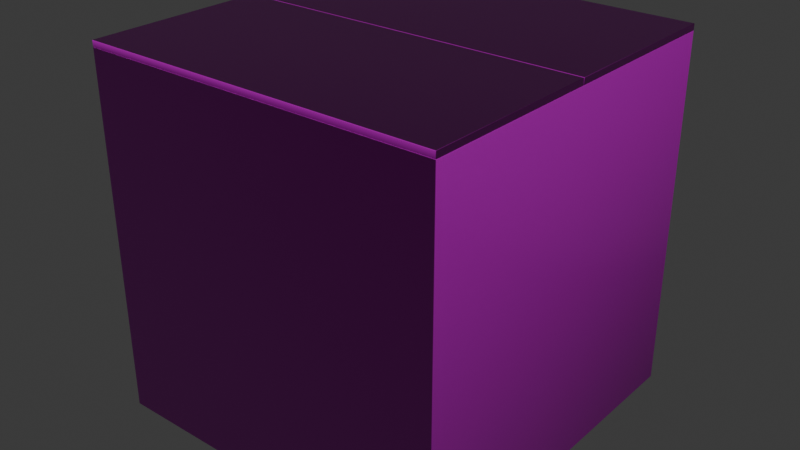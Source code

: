 # Source: cardboardsafe.blend  (saved by Blender 4.5.90; exported with 4.5.12 LTS)
import bpy
from mathutils import Matrix  # noqa: F401  (used for matrix-valued properties, if any)

bpy.ops.wm.read_factory_settings(use_empty=True)
scene = bpy.context.scene
scene.name = 'Scene'

# ---- collections
col_collection = bpy.data.collections.new('Collection'); scene.collection.children.link(col_collection)

# ---- images (referenced by path relative to the original .blend; pixels are not part of the script)
import os
ASSET_DIR = os.environ.get("B2B_ASSET_DIR", "")  # directory of the original .blend (textures are referenced by path, not embedded)
HERE = os.path.dirname(os.path.abspath(__file__))  # packed textures are extracted next to this script under _unpacked/

def load_image(name, relpath, width, height, colorspace="sRGB"):
    """Load a texture the original file referenced (path relative to the .blend, or extracted next to this script)."""
    p = next((c for c in (os.path.join(HERE, relpath), os.path.join(ASSET_DIR, relpath)) if relpath and os.path.exists(c)), "")
    if p:
        img = bpy.data.images.load(p, check_existing=True)
        img.name = name
    else:  # same state as the original file: an image datablock whose file is absent (Cycles renders it pink)
        img = bpy.data.images.new(name, width, height)
        img.source = "FILE"
        img.filepath = "//" + (relpath or name)
    img.colorspace_settings.name = colorspace
    return img
img_cardboardsafe_defaultmaterial_height_png = load_image('cardboardsafe_DefaultMaterial_Height.png', 'cardboardsafe_DefaultMaterial_Height.png', 1024, 1024, 'Non-Color')
img_cardboardsafe_defaultmaterial_basecolor_png = load_image('cardboardsafe_DefaultMaterial_BaseColor.png', 'cardboardsafe_DefaultMaterial_BaseColor.png', 1024, 1024, 'sRGB')
img_cardboardsafe_defaultmaterial_metallic_png = load_image('cardboardsafe_DefaultMaterial_Metallic.png', 'cardboardsafe_DefaultMaterial_Metallic.png', 1024, 1024, 'Non-Color')
img_cardboardsafe_defaultmaterial_roughness_png = load_image('cardboardsafe_DefaultMaterial_Roughness.png', 'cardboardsafe_DefaultMaterial_Roughness.png', 1024, 1024, 'Non-Color')
img_cardboardsafe_defaultmaterial_normal_png = load_image('cardboardsafe_DefaultMaterial_Normal.png', 'cardboardsafe_DefaultMaterial_Normal.png', 1024, 1024, 'Non-Color')

# ---- materials (node trees are filled in below, after node groups)
mat_material = bpy.data.materials.new('Material')
mat_material.alpha_threshold = 0.0
mat_material.roughness = 0.5
mat_material.line_color = (0.0, 0.0, 0.0, 1.0)

# ---- material node trees
mat_material.use_nodes = True; mat_material.node_tree.nodes.clear()
_N = mat_material.node_tree.nodes; _L = mat_material.node_tree.links
n0 = _N.new('ShaderNodeOutputMaterial'); n0.name = 'Material Output'; n0.location = (200, 100)
n1 = _N.new('ShaderNodeBsdfPrincipled'); n1.name = 'Principled BSDF'; n1.location = (-200, 100)
n1.inputs[3].default_value = 1.45
n2 = _N.new('ShaderNodeTexImage'); n2.name = 'Image Texture'; n2.location = (85, -876)
n2.label = 'Displacement'
n2.image = img_cardboardsafe_defaultmaterial_height_png
n3 = _N.new('ShaderNodeDisplacement'); n3.name = 'Displacement'; n3.location = (-100, -600)
n4 = _N.new('ShaderNodeTexImage'); n4.name = 'Image Texture.001'; n4.location = (85, -36)
n4.label = 'Base Color'
n4.image = img_cardboardsafe_defaultmaterial_basecolor_png
n5 = _N.new('ShaderNodeTexImage'); n5.name = 'Image Texture.002'; n5.location = (85, -316)
n5.label = 'Metallic'
n5.image = img_cardboardsafe_defaultmaterial_metallic_png
n6 = _N.new('ShaderNodeTexImage'); n6.name = 'Image Texture.003'; n6.location = (85, -596)
n6.label = 'Roughness'
n6.image = img_cardboardsafe_defaultmaterial_roughness_png
n7 = _N.new('ShaderNodeTexImage'); n7.name = 'Image Texture.004'; n7.location = (85, -1156)
n7.label = 'Normal'
n7.image = img_cardboardsafe_defaultmaterial_normal_png
n8 = _N.new('ShaderNodeNormalMap'); n8.name = 'Normal Map'; n8.location = (-450, -820)
n9 = _N.new('ShaderNodeMapping'); n9.name = 'Mapping'; n9.location = (230, -36)
n10 = _N.new('NodeReroute'); n10.name = 'Reroute'; n10.location = (35, -673)
n10.width = 10
n10.socket_idname = 'NodeSocketVector'
n11 = _N.new('ShaderNodeTexCoord'); n11.name = 'Texture Coordinate'; n11.location = (30, -36)
n12 = _N.new('NodeFrame'); n12.name = 'Frame'; n12.location = (-1480, 136)
n12.label = 'Mapping'
n12.width = 400
n13 = _N.new('NodeFrame'); n13.name = 'Frame.001'; n13.location = (-835, 336)
n13.label = 'Textures'
n13.width = 355
n2.parent = n13
n4.parent = n13
n5.parent = n13
n6.parent = n13
n7.parent = n13
n9.parent = n12
n10.parent = n13
n11.parent = n12
_L.new(n1.outputs[0], n0.inputs[0])
_L.new(n2.outputs[0], n3.inputs[0])
_L.new(n3.outputs[0], n0.inputs[2])
_L.new(n4.outputs[0], n1.inputs[0])
_L.new(n5.outputs[0], n1.inputs[1])
_L.new(n6.outputs[0], n1.inputs[2])
_L.new(n7.outputs[0], n8.inputs[1])
_L.new(n8.outputs[0], n1.inputs[5])
_L.new(n10.outputs[0], n4.inputs[0])
_L.new(n10.outputs[0], n5.inputs[0])
_L.new(n10.outputs[0], n6.inputs[0])
_L.new(n10.outputs[0], n2.inputs[0])
_L.new(n10.outputs[0], n7.inputs[0])
_L.new(n9.outputs[0], n10.inputs[0])
_L.new(n11.outputs[2], n9.inputs[0])
n0.is_active_output = True

# ---- world
world_world = bpy.data.worlds.new('World'); scene.world = world_world
world_world.use_nodes = True; world_world.node_tree.nodes.clear()
_N = world_world.node_tree.nodes; _L = world_world.node_tree.links
n0 = _N.new('ShaderNodeOutputWorld'); n0.name = 'World Output'; n0.location = (200, 100)
n1 = _N.new('ShaderNodeBackground'); n1.name = 'Background'; n1.location = (-200, 100)
n1.inputs[0].default_value = (0.05088, 0.05088, 0.05088, 1.0)
_L.new(n1.outputs[0], n0.inputs[0])
n0.is_active_output = True
world_world.color = (0.05088, 0.05088, 0.05088)
world_world.sun_shadow_jitter_overblur = 0.0

# ---- meshes
me_cube_002 = bpy.data.meshes.new('Cube.002')
me_cube_002.from_pydata([(-0.4656, -0.4656, -0.4656), (-0.4501, -0.4501, 0.4656), (-0.4656, 0.4656, -0.4656), (-0.4501, 0.4501, 0.4656), (0.4656, -0.4656, -0.4656), (0.4501, -0.4501, 0.4656), (0.4656, 0.4656, -0.4656), (0.4501, 0.4501, 0.4656), (-0.4656, -0.4656, 0.4656), (-0.4656, 0.4656, 0.4656), (0.4656, 0.4656, 0.4656), (0.4656, -0.4656, 0.4656), (-0.4501, -0.4501, -0.4511), (-0.4501, 0.4501, -0.4511), (0.4501, 0.4501, -0.4511), (0.4501, -0.4501, -0.4511)], [], [(0, 8, 9, 2), (2, 9, 10, 6), (6, 10, 11, 4), (4, 11, 8, 0), (2, 6, 4, 0), (7, 3, 13, 14), (1, 3, 9, 8), (3, 7, 10, 9), (7, 5, 11, 10), (5, 1, 8, 11), (14, 13, 12, 15), (5, 7, 14, 15), (3, 1, 12, 13), (1, 5, 15, 12)])
me_cube_002.polygons.foreach_set('use_smooth', [True] * 14)
_uv = me_cube_002.uv_layers.new(name='UVMap')
_uv.uv.foreach_set('vector', [0.252, 0.252, 1.275e-09, 0.252, 2.03e-08, 1.532e-15, 0.252, 1.902e-08, 0.252, 0.5039, 2.55e-09, 0.5039, 2.157e-08, 0.252, 0.252, 0.252, 0.5039, 0.252, 0.252, 0.252, 0.252, -1.275e-09, 0.5039, 1.775e-08, 0.5039, 0.5039, 0.252, 0.5039, 0.252, 0.252, 0.5039, 0.252, 0.252, 0.5039, 0.252, 0.7559, 3.825e-09, 0.7559, 2.285e-08, 0.5039, 0.5039, 0.252, 0.7475, 0.252, 0.7475, 0.5, 0.5039, 0.5, 0.5081, 0.2478, 0.7517, 0.2478, 0.7559, 0.252, 0.5039, 0.252, 0.7517, 0.2478, 0.7517, 0.004191, 0.7559, 1.647e-08, 0.7559, 0.252, 0.7517, 0.004191, 0.5081, 0.004191, 0.5039, -2.55e-09, 0.7559, 1.647e-08, 0.5081, 0.004191, 0.5081, 0.2478, 0.5039, 0.252, 0.5039, -2.55e-09, 0.9911, 0.5, 0.9911, 0.7436, 0.7475, 0.7436, 0.7475, 0.5, 0.5039, 0.5, 0.7475, 0.5, 0.7475, 0.748, 0.5039, 0.748, 0.252, 0.5039, 0.4955, 0.5039, 0.4955, 0.752, 0.252, 0.752, 0.7475, 0.252, 0.9911, 0.252, 0.9911, 0.5, 0.7475, 0.5])
me_cube_002.materials.append(mat_material)
me_cube_002.update()
me_cube_003 = bpy.data.meshes.new('Cube.003')
me_cube_003.from_pydata([(-0.9311, -3.958e-08, 0.0), (-0.9311, -3.958e-08, 0.01633), (-3.578e-08, -3.958e-08, 0.0), (-3.578e-08, -3.958e-08, 0.01633), (-0.9311, -0.4648, -9.736e-10), (-0.9311, -0.4648, 0.01633), (-3.578e-08, -0.4648, -9.736e-10), (-3.578e-08, -0.4648, 0.01633)], [], [(6, 2, 3, 7), (2, 0, 1, 3), (4, 0, 2, 6), (7, 3, 1, 5), (0, 4, 5, 1), (5, 4, 6, 7)])
me_cube_003.polygons.foreach_set('use_smooth', [True] * 6)
_uv = me_cube_003.uv_layers.new(name='UVMap')
_uv.uv.foreach_set('vector', [0.6474, 0.8738, 0.6474, 0.748, 0.6429, 0.748, 0.6429, 0.8738, 0.8905, 0.252, 0.8905, 6.337e-09, 0.8861, 6.004e-09, 0.8861, 0.252, 0.8732, 0.9955, 0.999, 0.9955, 0.999, 0.7436, 0.8732, 0.7436, 0.5039, 1.0, 0.6297, 1.0, 0.6297, 0.748, 0.5039, 0.748, 0.6385, 0.8738, 0.6385, 0.748, 0.6341, 0.748, 0.6341, 0.8738, 0.8905, 0.252, 0.8949, 0.252, 0.8949, 9.683e-09, 0.8905, 9.349e-09])
me_cube_003.materials.append(mat_material)
me_cube_003.update()
me_cube_004 = bpy.data.meshes.new('Cube.004')
me_cube_004.from_pydata([(-0.9311, 3.958e-08, 0.0), (-0.9311, 3.958e-08, 0.01633), (-3.578e-08, 3.958e-08, 0.0), (-3.578e-08, 3.958e-08, 0.01633), (-0.9311, 0.4648, -9.736e-10), (-0.9311, 0.4648, 0.01633), (-3.578e-08, 0.4648, -9.736e-10), (-3.578e-08, 0.4648, 0.01633)], [], [(4, 0, 1, 5), (0, 2, 3, 1), (3, 7, 5, 1), (0, 4, 6, 2), (2, 6, 7, 3), (5, 7, 6, 4)])
me_cube_004.polygons.foreach_set('use_smooth', [True] * 6)
_uv = me_cube_004.uv_layers.new(name='UVMap')
_uv.uv.foreach_set('vector', [0.6429, 0.8738, 0.6429, 0.748, 0.6385, 0.748, 0.6385, 0.8738, 0.5039, 0.7559, 0.5039, 0.5039, 0.4995, 0.5039, 0.4995, 0.7559, 0.7559, 0.252, 0.8816, 0.252, 0.8816, 5.67e-09, 0.7559, -3.825e-09, 0.7475, 0.9955, 0.8732, 0.9955, 0.8732, 0.7436, 0.7475, 0.7436, 0.6341, 0.8738, 0.6341, 0.748, 0.6297, 0.748, 0.6297, 0.8738, 0.8816, 5.67e-09, 0.8816, 0.252, 0.8861, 0.252, 0.8861, 6.004e-09])
me_cube_004.materials.append(mat_material)
me_cube_004.update()

# ---- objects
ob_cube = bpy.data.objects.new('Cube', me_cube_002)
ob_top1 = bpy.data.objects.new('top1 ', me_cube_003)
ob_cube_002 = bpy.data.objects.new('Cube.002', me_cube_004)

# ---- transforms, parenting, visibility, modifiers, constraints
ob_cube.location = (-0.0007593, 0.0, 0.0002799)
_m = ob_cube.modifiers.new('Bevel', 'BEVEL')
_m.width = 0.001
_m.width_pct = 0.001
_m.segments = 2
ob_top1.location = (0.4648, 0.4656, 0.4658)
_m = ob_top1.modifiers.new('Bevel', 'BEVEL')
_m.width = 0.001
_m.width_pct = 0.001
_m.segments = 2
ob_cube_002.location = (0.4648, -0.4656, 0.4658)
_m = ob_cube_002.modifiers.new('Bevel', 'BEVEL')
_m.width = 0.001
_m.width_pct = 0.001
_m.segments = 2

# ---- collection membership
col_collection.objects.link(ob_cube)
col_collection.objects.link(ob_top1)
col_collection.objects.link(ob_cube_002)

# ---- scene / render settings (as saved in the file)
scene.frame_start = 1; scene.frame_end = 250; scene.frame_set(7)
scene.render.engine = 'BLENDER_EEVEE_NEXT'
bpy.context.view_layer.update()

# ---- added for rendering (the .blend has no active camera and no usable light): camera, sun
cam_auto = bpy.data.cameras.new('AutoCamera')
cam_auto.lens = 50.0
cam_auto.sensor_width = 36.0
cam_auto.clip_end = 1000.0
ob_auto_camera = bpy.data.objects.new('AutoCamera', cam_auto)
scene.collection.objects.link(ob_auto_camera)
ob_auto_camera.location = (1.50019, -1.80113, 1.2092)
ob_auto_camera.rotation_euler = (1.09748, -7.21219e-08, 0.694738)
scene.camera = ob_auto_camera
light_auto_sun = bpy.data.lights.new('AutoSun', 'SUN')
light_auto_sun.energy = 3.0
light_auto_sun.angle = 0.0523599
ob_auto_sun = bpy.data.objects.new('AutoSun', light_auto_sun)
scene.collection.objects.link(ob_auto_sun)
ob_auto_sun.rotation_euler = (0.872665, 0.174533, 0.523599)
bpy.context.view_layer.update()
